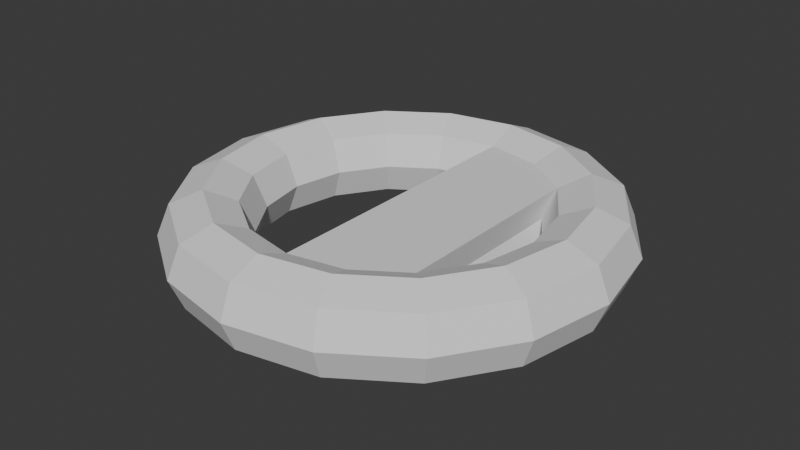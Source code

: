 # Source: TiltControls.blend  (saved by Blender 4.0.36; exported with 4.5.12 LTS)
import bpy
from mathutils import Matrix  # noqa: F401  (used for matrix-valued properties, if any)

bpy.ops.wm.read_factory_settings(use_empty=True)
scene = bpy.context.scene
scene.name = 'Scene'

# ---- collections
col_collection = bpy.data.collections.new('Collection'); scene.collection.children.link(col_collection)

# ---- world
world_world = bpy.data.worlds.new('World'); scene.world = world_world
world_world.use_nodes = True; world_world.node_tree.nodes.clear()
_N = world_world.node_tree.nodes; _L = world_world.node_tree.links
n0 = _N.new('ShaderNodeOutputWorld'); n0.name = 'World Output'; n0.location = (300, 300)
n1 = _N.new('ShaderNodeBackground'); n1.name = 'Background'; n1.location = (10, 300)
n1.inputs[0].default_value = (0.05088, 0.05088, 0.05088, 1.0)
_L.new(n1.outputs[0], n0.inputs[0])
n0.is_active_output = True
world_world.color = (0.05088, 0.05088, 0.05088)
world_world.use_sun_shadow = False
world_world.sun_shadow_jitter_overblur = 0.0

# ---- meshes
me_torus = bpy.data.meshes.new('Torus')
me_torus.from_pydata([(-1.083, 0.004219, -0.002453), (-1.024, 0.004219, -0.1438), (-0.8824, 0.004219, -0.2021), (-0.7411, 0.004219, -0.1431), (-0.6828, 0.004219, -0.001507), (-0.7417, 0.004219, 0.1398), (-0.8834, 0.004219, 0.1981), (-1.025, 0.004219, 0.1392), (-1.007, 0.387, -0.002273), (-0.9523, 0.3646, -0.1436), (-0.8215, 0.3105, -0.2019), (-0.6909, 0.2563, -0.143), (-0.6371, 0.2339, -0.001398), (-0.6916, 0.2563, 0.1399), (-0.8224, 0.3105, 0.1982), (-0.953, 0.3646, 0.1393), (-0.79, 0.7116, -0.00176), (-0.7482, 0.6701, -0.1431), (-0.648, 0.5701, -0.2015), (-0.5481, 0.4701, -0.1427), (-0.507, 0.4286, -0.001091), (-0.5488, 0.4701, 0.1403), (-0.649, 0.5701, 0.1986), (-0.7489, 0.6701, 0.1398), (-0.4654, 0.9284, -0.0009921), (-0.4427, 0.8743, -0.1424), (-0.3884, 0.7436, -0.2009), (-0.3344, 0.6129, -0.1422), (-0.3123, 0.5587, -0.00063), (-0.3351, 0.6129, 0.1408), (-0.3893, 0.7436, 0.1993), (-0.4433, 0.8743, 0.1405), (-0.0826, 1.005, -8.661e-05), (-0.08226, 0.946, -0.1416), (-0.08212, 0.8045, -0.2002), (-0.08226, 0.663, -0.1416), (-0.0826, 0.6044, -8.672e-05), (-0.08293, 0.663, 0.1414), (-0.08307, 0.8045, 0.2), (-0.08293, 0.946, 0.1414), (0.3002, 0.9284, 0.0008188), (0.2781, 0.8743, -0.1407), (0.2241, 0.7436, -0.1994), (0.1699, 0.6129, -0.141), (0.1692, 0.6129, 0.142), (0.2232, 0.7436, 0.2007), (0.2775, 0.8743, 0.1422), (0.6248, 0.7116, 0.001586), (0.5837, 0.6701, -0.14), (0.4838, 0.5701, -0.1988), (0.3836, 0.4701, -0.1405), (0.3418, 0.4286, 0.0009171), (0.3829, 0.4701, 0.1425), (0.4828, 0.5701, 0.2013), (0.583, 0.6701, 0.143), (0.8416, 0.387, 0.002099), (0.7878, 0.3646, -0.1395), (0.6572, 0.3105, -0.1984), (0.5264, 0.2563, -0.1401), (0.4719, 0.2339, 0.001225), (0.5257, 0.2563, 0.1428), (0.6563, 0.3105, 0.2017), (0.7871, 0.3646, 0.1434), (0.9178, 0.004219, 0.002279), (0.8595, 0.004219, -0.1393), (0.7182, 0.004219, -0.1983), (0.5766, 0.004219, -0.14), (0.5176, 0.004219, 0.001333), (0.5759, 0.004219, 0.1429), (0.7172, 0.004219, 0.2019), (0.8588, 0.004219, 0.1436), (0.8416, -0.3786, 0.002099), (0.7878, -0.3562, -0.1395), (0.6572, -0.302, -0.1984), (0.5264, -0.2479, -0.1401), (0.4719, -0.2255, 0.001225), (0.5257, -0.2479, 0.1428), (0.6563, -0.302, 0.2017), (0.7871, -0.3562, 0.1434), (0.6248, -0.7031, 0.001586), (0.5837, -0.6617, -0.14), (0.4838, -0.5617, -0.1988), (0.3836, -0.4616, -0.1405), (0.3418, -0.4202, 0.0009169), (0.3829, -0.4616, 0.1425), (0.4828, -0.5617, 0.2013), (0.583, -0.6617, 0.143), (0.3002, -0.92, 0.0008183), (0.2781, -0.8659, -0.1407), (0.2241, -0.7352, -0.1994), (0.1699, -0.6044, -0.141), (0.1692, -0.6044, 0.142), (0.2232, -0.7352, 0.2007), (0.2775, -0.8659, 0.1422), (-0.0826, -0.9961, -8.715e-05), (-0.08226, -0.9375, -0.1416), (-0.08212, -0.7961, -0.2002), (-0.08226, -0.6546, -0.1416), (-0.0826, -0.596, -8.704e-05), (-0.08293, -0.6546, 0.1414), (-0.08307, -0.7961, 0.2), (-0.08293, -0.9375, 0.1414), (-0.4654, -0.92, -0.0009926), (-0.4427, -0.8659, -0.1424), (-0.3884, -0.7352, -0.2009), (-0.3344, -0.6044, -0.1422), (-0.3123, -0.5503, -0.0006303), (-0.3351, -0.6044, 0.1408), (-0.3893, -0.7352, 0.1993), (-0.4433, -0.8659, 0.1405), (-0.79, -0.7031, -0.00176), (-0.7482, -0.6617, -0.1431), (-0.648, -0.5617, -0.2015), (-0.5481, -0.4616, -0.1427), (-0.507, -0.4202, -0.001091), (-0.5488, -0.4616, 0.1403), (-0.649, -0.5617, 0.1986), (-0.7489, -0.6617, 0.1398), (-1.007, -0.3786, -0.002273), (-0.9523, -0.3562, -0.1436), (-0.8215, -0.302, -0.2019), (-0.6909, -0.2479, -0.143), (-0.6371, -0.2255, -0.001399), (-0.6916, -0.2479, 0.1399), (-0.8224, -0.302, 0.1982), (-0.953, -0.3562, 0.1393), (-0.08226, 0.663, -0.1416), (-0.0826, 0.6044, -8.672e-05), (-0.08293, 0.663, 0.1414), (0.1699, 0.6129, -0.141), (0.1471, 0.5587, 0.0004566), (0.1692, 0.6129, 0.142), (0.3836, 0.4701, -0.1405), (0.3418, 0.4286, 0.0009171), (0.3829, 0.4701, 0.1425), (0.3836, 0.7916, -0.1405), (0.3418, 0.8331, 0.0009172), (0.3829, 0.7916, 0.1425), (0.1699, 0.8743, -0.141), (0.1692, 0.8743, 0.142), (-0.08226, 0.8241, -0.1416), (-0.0826, 0.8827, -8.664e-05), (-0.08293, 0.8241, 0.1414), (0.3836, 0.7916, -0.1405), (0.3418, 0.8331, 0.0009172), (0.3829, 0.7916, 0.1425), (0.1699, 0.8743, -0.141), (0.1471, 0.9284, 0.0004567), (0.1692, 0.8743, 0.142), (-0.08226, 0.8241, -0.1416), (-0.0826, 0.8827, -8.664e-05), (-0.08293, 0.8241, 0.1414)], [], [(0, 8, 9, 1), (1, 9, 10, 2), (2, 10, 11, 3), (3, 11, 12, 4), (4, 12, 13, 5), (5, 13, 14, 6), (6, 14, 15, 7), (7, 15, 8, 0), (8, 16, 17, 9), (9, 17, 18, 10), (10, 18, 19, 11), (11, 19, 20, 12), (12, 20, 21, 13), (13, 21, 22, 14), (14, 22, 23, 15), (15, 23, 16, 8), (16, 24, 25, 17), (17, 25, 26, 18), (18, 26, 27, 19), (19, 27, 28, 20), (20, 28, 29, 21), (21, 29, 30, 22), (22, 30, 31, 23), (23, 31, 24, 16), (24, 32, 33, 25), (25, 33, 34, 26), (26, 34, 35, 27), (27, 35, 36, 28), (28, 36, 37, 29), (29, 37, 38, 30), (30, 38, 39, 31), (31, 39, 32, 24), (32, 40, 41, 33), (33, 41, 42, 34), (34, 42, 43, 35), (52, 44, 131, 134), (50, 51, 133, 132), (37, 44, 45, 38), (38, 45, 46, 39), (39, 46, 40, 32), (40, 47, 48, 41), (41, 48, 49, 42), (42, 49, 50, 43), (51, 52, 134, 133), (43, 50, 132, 129), (44, 52, 53, 45), (45, 53, 54, 46), (46, 54, 47, 40), (47, 55, 56, 48), (48, 56, 57, 49), (49, 57, 58, 50), (50, 58, 59, 51), (51, 59, 60, 52), (52, 60, 61, 53), (53, 61, 62, 54), (54, 62, 55, 47), (55, 63, 64, 56), (56, 64, 65, 57), (57, 65, 66, 58), (58, 66, 67, 59), (59, 67, 68, 60), (60, 68, 69, 61), (61, 69, 70, 62), (62, 70, 63, 55), (63, 71, 72, 64), (64, 72, 73, 65), (65, 73, 74, 66), (66, 74, 75, 67), (67, 75, 76, 68), (68, 76, 77, 69), (69, 77, 78, 70), (70, 78, 71, 63), (71, 79, 80, 72), (72, 80, 81, 73), (73, 81, 82, 74), (74, 82, 83, 75), (75, 83, 84, 76), (76, 84, 85, 77), (77, 85, 86, 78), (78, 86, 79, 71), (79, 87, 88, 80), (80, 88, 89, 81), (81, 89, 90, 82), (84, 91, 92, 85), (85, 92, 93, 86), (86, 93, 87, 79), (87, 94, 95, 88), (88, 95, 96, 89), (89, 96, 97, 90), (91, 99, 100, 92), (92, 100, 101, 93), (93, 101, 94, 87), (94, 102, 103, 95), (95, 103, 104, 96), (96, 104, 105, 97), (97, 105, 106, 98), (98, 106, 107, 99), (99, 107, 108, 100), (100, 108, 109, 101), (101, 109, 102, 94), (102, 110, 111, 103), (103, 111, 112, 104), (104, 112, 113, 105), (105, 113, 114, 106), (106, 114, 115, 107), (107, 115, 116, 108), (108, 116, 117, 109), (109, 117, 110, 102), (110, 118, 119, 111), (111, 119, 120, 112), (112, 120, 121, 113), (113, 121, 122, 114), (114, 122, 123, 115), (115, 123, 124, 116), (116, 124, 125, 117), (117, 125, 118, 110), (118, 0, 1, 119), (119, 1, 2, 120), (120, 2, 3, 121), (121, 3, 4, 122), (122, 4, 5, 123), (123, 5, 6, 124), (124, 6, 7, 125), (125, 7, 0, 118), (126, 129, 130, 127), (127, 130, 131, 128), (129, 132, 133, 130), (130, 133, 134, 131), (35, 43, 129, 126), (44, 37, 128, 131), (36, 35, 126, 127), (37, 36, 127, 128), (97, 98, 141, 140), (91, 84, 137, 139), (99, 91, 139, 142), (84, 83, 136, 137), (90, 97, 140, 138), (98, 99, 142, 141), (83, 82, 135, 136), (82, 90, 138, 135), (138, 140, 149, 146), (141, 142, 151, 150), (136, 135, 143, 144), (135, 138, 146, 143), (143, 146, 147, 144), (144, 147, 148, 145), (146, 149, 150, 147), (147, 150, 151, 148), (137, 136, 144, 145), (142, 139, 148, 151), (139, 137, 145, 148), (140, 141, 150, 149)])
_uv = me_torus.uv_layers.new(name='UVMap')
_uv.uv.foreach_set('vector', [0.5, 0.5, 0.5625, 0.5, 0.5625, 0.625, 0.5, 0.625, 0.5, 0.625, 0.5625, 0.625, 0.5625, 0.75, 0.5, 0.75, 0.5, 0.75, 0.5625, 0.75, 0.5625, 0.875, 0.5, 0.875, 0.5, 0.875, 0.5625, 0.875, 0.5625, 1.0, 0.5, 1.0, 0.5, 0.0, 0.5625, 0.0, 0.5625, 0.125, 0.5, 0.125, 0.5, 0.125, 0.5625, 0.125, 0.5625, 0.25, 0.5, 0.25, 0.5, 0.25, 0.5625, 0.25, 0.5625, 0.375, 0.5, 0.375, 0.5, 0.375, 0.5625, 0.375, 0.5625, 0.5, 0.5, 0.5, 0.5625, 0.5, 0.625, 0.5, 0.625, 0.625, 0.5625, 0.625, 0.5625, 0.625, 0.625, 0.625, 0.625, 0.75, 0.5625, 0.75, 0.5625, 0.75, 0.625, 0.75, 0.625, 0.875, 0.5625, 0.875, 0.5625, 0.875, 0.625, 0.875, 0.625, 1.0, 0.5625, 1.0, 0.5625, 0.0, 0.625, 0.0, 0.625, 0.125, 0.5625, 0.125, 0.5625, 0.125, 0.625, 0.125, 0.625, 0.25, 0.5625, 0.25, 0.5625, 0.25, 0.625, 0.25, 0.625, 0.375, 0.5625, 0.375, 0.5625, 0.375, 0.625, 0.375, 0.625, 0.5, 0.5625, 0.5, 0.625, 0.5, 0.6875, 0.5, 0.6875, 0.625, 0.625, 0.625, 0.625, 0.625, 0.6875, 0.625, 0.6875, 0.75, 0.625, 0.75, 0.625, 0.75, 0.6875, 0.75, 0.6875, 0.875, 0.625, 0.875, 0.625, 0.875, 0.6875, 0.875, 0.6875, 1.0, 0.625, 1.0, 0.625, 0.0, 0.6875, 0.0, 0.6875, 0.125, 0.625, 0.125, 0.625, 0.125, 0.6875, 0.125, 0.6875, 0.25, 0.625, 0.25, 0.625, 0.25, 0.6875, 0.25, 0.6875, 0.375, 0.625, 0.375, 0.625, 0.375, 0.6875, 0.375, 0.6875, 0.5, 0.625, 0.5, 0.6875, 0.5, 0.75, 0.5, 0.75, 0.625, 0.6875, 0.625, 0.6875, 0.625, 0.75, 0.625, 0.75, 0.75, 0.6875, 0.75, 0.6875, 0.75, 0.75, 0.75, 0.75, 0.875, 0.6875, 0.875, 0.6875, 0.875, 0.75, 0.875, 0.75, 1.0, 0.6875, 1.0, 0.6875, 0.0, 0.75, 0.0, 0.75, 0.125, 0.6875, 0.125, 0.6875, 0.125, 0.75, 0.125, 0.75, 0.25, 0.6875, 0.25, 0.6875, 0.25, 0.75, 0.25, 0.75, 0.375, 0.6875, 0.375, 0.6875, 0.375, 0.75, 0.375, 0.75, 0.5, 0.6875, 0.5, 0.75, 0.5, 0.8125, 0.5, 0.8125, 0.625, 0.75, 0.625, 0.75, 0.625, 0.8125, 0.625, 0.8125, 0.75, 0.75, 0.75, 0.75, 0.75, 0.8125, 0.75, 0.8125, 0.875, 0.75, 0.875, 0.875, 0.125, 0.8125, 0.125, 0.8125, 0.125, 0.875, 0.125, 0.875, 0.875, 0.875, 1.0, 0.875, 1.0, 0.875, 0.875, 0.75, 0.125, 0.8125, 0.125, 0.8125, 0.25, 0.75, 0.25, 0.75, 0.25, 0.8125, 0.25, 0.8125, 0.375, 0.75, 0.375, 0.75, 0.375, 0.8125, 0.375, 0.8125, 0.5, 0.75, 0.5, 0.8125, 0.5, 0.875, 0.5, 0.875, 0.625, 0.8125, 0.625, 0.8125, 0.625, 0.875, 0.625, 0.875, 0.75, 0.8125, 0.75, 0.8125, 0.75, 0.875, 0.75, 0.875, 0.875, 0.8125, 0.875, 0.875, 0.0, 0.875, 0.125, 0.875, 0.125, 0.875, 0.0, 0.8125, 0.875, 0.875, 0.875, 0.875, 0.875, 0.8125, 0.875, 0.8125, 0.125, 0.875, 0.125, 0.875, 0.25, 0.8125, 0.25, 0.8125, 0.25, 0.875, 0.25, 0.875, 0.375, 0.8125, 0.375, 0.8125, 0.375, 0.875, 0.375, 0.875, 0.5, 0.8125, 0.5, 0.875, 0.5, 0.9375, 0.5, 0.9375, 0.625, 0.875, 0.625, 0.875, 0.625, 0.9375, 0.625, 0.9375, 0.75, 0.875, 0.75, 0.875, 0.75, 0.9375, 0.75, 0.9375, 0.875, 0.875, 0.875, 0.875, 0.875, 0.9375, 0.875, 0.9375, 1.0, 0.875, 1.0, 0.875, 0.0, 0.9375, 0.0, 0.9375, 0.125, 0.875, 0.125, 0.875, 0.125, 0.9375, 0.125, 0.9375, 0.25, 0.875, 0.25, 0.875, 0.25, 0.9375, 0.25, 0.9375, 0.375, 0.875, 0.375, 0.875, 0.375, 0.9375, 0.375, 0.9375, 0.5, 0.875, 0.5, 0.9375, 0.5, 1.0, 0.5, 1.0, 0.625, 0.9375, 0.625, 0.9375, 0.625, 1.0, 0.625, 1.0, 0.75, 0.9375, 0.75, 0.9375, 0.75, 1.0, 0.75, 1.0, 0.875, 0.9375, 0.875, 0.9375, 0.875, 1.0, 0.875, 1.0, 1.0, 0.9375, 1.0, 0.9375, 0.0, 1.0, 0.0, 1.0, 0.125, 0.9375, 0.125, 0.9375, 0.125, 1.0, 0.125, 1.0, 0.25, 0.9375, 0.25, 0.9375, 0.25, 1.0, 0.25, 1.0, 0.375, 0.9375, 0.375, 0.9375, 0.375, 1.0, 0.375, 1.0, 0.5, 0.9375, 0.5, 0.0, 0.5, 0.0625, 0.5, 0.0625, 0.625, 0.0, 0.625, 0.0, 0.625, 0.0625, 0.625, 0.0625, 0.75, 0.0, 0.75, 0.0, 0.75, 0.0625, 0.75, 0.0625, 0.875, 0.0, 0.875, 0.0, 0.875, 0.0625, 0.875, 0.0625, 1.0, 0.0, 1.0, 0.0, 0.0, 0.0625, 0.0, 0.0625, 0.125, 0.0, 0.125, 0.0, 0.125, 0.0625, 0.125, 0.0625, 0.25, 0.0, 0.25, 0.0, 0.25, 0.0625, 0.25, 0.0625, 0.375, 0.0, 0.375, 0.0, 0.375, 0.0625, 0.375, 0.0625, 0.5, 0.0, 0.5, 0.0625, 0.5, 0.125, 0.5, 0.125, 0.625, 0.0625, 0.625, 0.0625, 0.625, 0.125, 0.625, 0.125, 0.75, 0.0625, 0.75, 0.0625, 0.75, 0.125, 0.75, 0.125, 0.875, 0.0625, 0.875, 0.0625, 0.875, 0.125, 0.875, 0.125, 1.0, 0.0625, 1.0, 0.0625, 0.0, 0.125, 0.0, 0.125, 0.125, 0.0625, 0.125, 0.0625, 0.125, 0.125, 0.125, 0.125, 0.25, 0.0625, 0.25, 0.0625, 0.25, 0.125, 0.25, 0.125, 0.375, 0.0625, 0.375, 0.0625, 0.375, 0.125, 0.375, 0.125, 0.5, 0.0625, 0.5, 0.125, 0.5, 0.1875, 0.5, 0.1875, 0.625, 0.125, 0.625, 0.125, 0.625, 0.1875, 0.625, 0.1875, 0.75, 0.125, 0.75, 0.125, 0.75, 0.1875, 0.75, 0.1875, 0.875, 0.125, 0.875, 0.125, 0.125, 0.1875, 0.125, 0.1875, 0.25, 0.125, 0.25, 0.125, 0.25, 0.1875, 0.25, 0.1875, 0.375, 0.125, 0.375, 0.125, 0.375, 0.1875, 0.375, 0.1875, 0.5, 0.125, 0.5, 0.1875, 0.5, 0.25, 0.5, 0.25, 0.625, 0.1875, 0.625, 0.1875, 0.625, 0.25, 0.625, 0.25, 0.75, 0.1875, 0.75, 0.1875, 0.75, 0.25, 0.75, 0.25, 0.875, 0.1875, 0.875, 0.1875, 0.125, 0.25, 0.125, 0.25, 0.25, 0.1875, 0.25, 0.1875, 0.25, 0.25, 0.25, 0.25, 0.375, 0.1875, 0.375, 0.1875, 0.375, 0.25, 0.375, 0.25, 0.5, 0.1875, 0.5, 0.25, 0.5, 0.3125, 0.5, 0.3125, 0.625, 0.25, 0.625, 0.25, 0.625, 0.3125, 0.625, 0.3125, 0.75, 0.25, 0.75, 0.25, 0.75, 0.3125, 0.75, 0.3125, 0.875, 0.25, 0.875, 0.25, 0.875, 0.3125, 0.875, 0.3125, 1.0, 0.25, 1.0, 0.25, 0.0, 0.3125, 0.0, 0.3125, 0.125, 0.25, 0.125, 0.25, 0.125, 0.3125, 0.125, 0.3125, 0.25, 0.25, 0.25, 0.25, 0.25, 0.3125, 0.25, 0.3125, 0.375, 0.25, 0.375, 0.25, 0.375, 0.3125, 0.375, 0.3125, 0.5, 0.25, 0.5, 0.3125, 0.5, 0.375, 0.5, 0.375, 0.625, 0.3125, 0.625, 0.3125, 0.625, 0.375, 0.625, 0.375, 0.75, 0.3125, 0.75, 0.3125, 0.75, 0.375, 0.75, 0.375, 0.875, 0.3125, 0.875, 0.3125, 0.875, 0.375, 0.875, 0.375, 1.0, 0.3125, 1.0, 0.3125, 0.0, 0.375, 0.0, 0.375, 0.125, 0.3125, 0.125, 0.3125, 0.125, 0.375, 0.125, 0.375, 0.25, 0.3125, 0.25, 0.3125, 0.25, 0.375, 0.25, 0.375, 0.375, 0.3125, 0.375, 0.3125, 0.375, 0.375, 0.375, 0.375, 0.5, 0.3125, 0.5, 0.375, 0.5, 0.4375, 0.5, 0.4375, 0.625, 0.375, 0.625, 0.375, 0.625, 0.4375, 0.625, 0.4375, 0.75, 0.375, 0.75, 0.375, 0.75, 0.4375, 0.75, 0.4375, 0.875, 0.375, 0.875, 0.375, 0.875, 0.4375, 0.875, 0.4375, 1.0, 0.375, 1.0, 0.375, 0.0, 0.4375, 0.0, 0.4375, 0.125, 0.375, 0.125, 0.375, 0.125, 0.4375, 0.125, 0.4375, 0.25, 0.375, 0.25, 0.375, 0.25, 0.4375, 0.25, 0.4375, 0.375, 0.375, 0.375, 0.375, 0.375, 0.4375, 0.375, 0.4375, 0.5, 0.375, 0.5, 0.4375, 0.5, 0.5, 0.5, 0.5, 0.625, 0.4375, 0.625, 0.4375, 0.625, 0.5, 0.625, 0.5, 0.75, 0.4375, 0.75, 0.4375, 0.75, 0.5, 0.75, 0.5, 0.875, 0.4375, 0.875, 0.4375, 0.875, 0.5, 0.875, 0.5, 1.0, 0.4375, 1.0, 0.4375, 0.0, 0.5, 0.0, 0.5, 0.125, 0.4375, 0.125, 0.4375, 0.125, 0.5, 0.125, 0.5, 0.25, 0.4375, 0.25, 0.4375, 0.25, 0.5, 0.25, 0.5, 0.375, 0.4375, 0.375, 0.4375, 0.375, 0.5, 0.375, 0.5, 0.5, 0.4375, 0.5, 0.75, 0.875, 0.8125, 0.875, 0.8125, 1.0, 0.75, 1.0, 0.75, 0.0, 0.8125, 0.0, 0.8125, 0.125, 0.75, 0.125, 0.8125, 0.875, 0.875, 0.875, 0.875, 1.0, 0.8125, 1.0, 0.8125, 0.0, 0.875, 0.0, 0.875, 0.125, 0.8125, 0.125, 0.75, 0.875, 0.8125, 0.875, 0.8125, 0.875, 0.75, 0.875, 0.8125, 0.125, 0.75, 0.125, 0.75, 0.125, 0.8125, 0.125, 0.75, 1.0, 0.75, 0.875, 0.75, 0.875, 0.75, 1.0, 0.75, 0.125, 0.75, 0.0, 0.75, 0.0, 0.75, 0.125, 0.25, 0.875, 0.25, 1.0, 0.25, 1.0, 0.25, 0.875, 0.1875, 0.125, 0.125, 0.125, 0.125, 0.125, 0.1875, 0.125, 0.25, 0.125, 0.1875, 0.125, 0.1875, 0.125, 0.25, 0.125, 0.125, 0.125, 0.125, 0.0, 0.125, 0.0, 0.125, 0.125, 0.1875, 0.875, 0.25, 0.875, 0.25, 0.875, 0.1875, 0.875, 0.25, 0.0, 0.25, 0.125, 0.25, 0.125, 0.25, 0.0, 0.125, 1.0, 0.125, 0.875, 0.125, 0.875, 0.125, 1.0, 0.125, 0.875, 0.1875, 0.875, 0.1875, 0.875, 0.125, 0.875, 0.1875, 0.875, 0.25, 0.875, 0.25, 0.875, 0.1875, 0.875, 0.25, 0.0, 0.25, 0.125, 0.25, 0.125, 0.25, 0.0, 0.125, 1.0, 0.125, 0.875, 0.125, 0.875, 0.125, 1.0, 0.125, 0.875, 0.1875, 0.875, 0.1875, 0.875, 0.125, 0.875, 0.125, 0.875, 0.1875, 0.875, 0.1875, 1.0, 0.125, 1.0, 0.125, 0.0, 0.1875, 0.0, 0.1875, 0.125, 0.125, 0.125, 0.1875, 0.875, 0.25, 0.875, 0.25, 1.0, 0.1875, 1.0, 0.1875, 0.0, 0.25, 0.0, 0.25, 0.125, 0.1875, 0.125, 0.125, 0.125, 0.125, 0.0, 0.125, 0.0, 0.125, 0.125, 0.25, 0.125, 0.1875, 0.125, 0.1875, 0.125, 0.25, 0.125, 0.1875, 0.125, 0.125, 0.125, 0.125, 0.125, 0.1875, 0.125, 0.25, 0.875, 0.25, 1.0, 0.25, 1.0, 0.25, 0.875])
me_torus.update()

# ---- objects
ob_tiltcontrols = bpy.data.objects.new('TiltControls', me_torus)

# ---- transforms, parenting, visibility, modifiers, constraints
ob_tiltcontrols.location = (0.0, 0.0, 0.0)

# ---- collection membership
col_collection.objects.link(ob_tiltcontrols)

# ---- scene / render settings (as saved in the file)
scene.frame_start = 1; scene.frame_end = 250; scene.frame_set(1)
scene.render.engine = 'BLENDER_EEVEE_NEXT'
scene.cycles.sampling_pattern = 'TABULATED_SOBOL'
bpy.context.view_layer.update()

# ---- added for rendering (the .blend has no active camera and no usable light): camera, sun
cam_auto = bpy.data.cameras.new('AutoCamera')
cam_auto.lens = 50.0
cam_auto.sensor_width = 36.0
cam_auto.clip_end = 1000.0
ob_auto_camera = bpy.data.objects.new('AutoCamera', cam_auto)
scene.collection.objects.link(ob_auto_camera)
ob_auto_camera.location = (2.56181, -3.16908, 2.11544)
ob_auto_camera.rotation_euler = (1.09748, -7.21219e-08, 0.694738)
scene.camera = ob_auto_camera
light_auto_sun = bpy.data.lights.new('AutoSun', 'SUN')
light_auto_sun.energy = 3.0
light_auto_sun.angle = 0.0523599
ob_auto_sun = bpy.data.objects.new('AutoSun', light_auto_sun)
scene.collection.objects.link(ob_auto_sun)
ob_auto_sun.rotation_euler = (0.872665, 0.174533, 0.523599)
bpy.context.view_layer.update()
